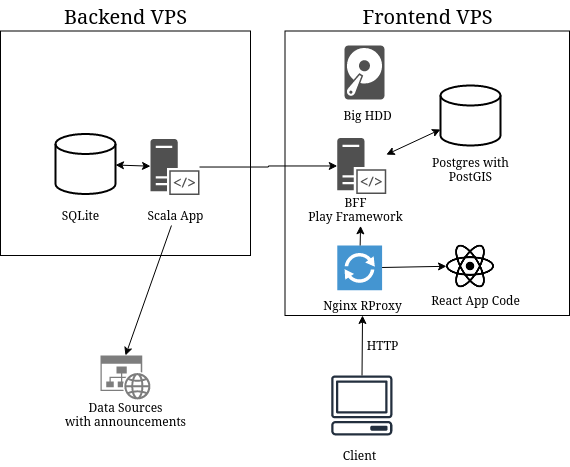

The diagram above was exported from draw.io. Its source (the exported page's mxGraphModel, read from the mxfile embedded in the PNG):
<mxGraphModel dx="981" dy="520" grid="1" gridSize="10" guides="1" tooltips="1" connect="1" arrows="1" fold="1" page="1" pageScale="1" pageWidth="827" pageHeight="1169" math="0" shadow="0">
  <root>
    <mxCell id="0" />
    <mxCell id="1" parent="0" />
    <mxCell id="-2bVIZEhWtbfrDWWTl2C-16" value="" style="rounded=0;whiteSpace=wrap;html=1;" vertex="1" parent="1">
      <mxGeometry x="50" y="75.5" width="250" height="224.5" as="geometry" />
    </mxCell>
    <mxCell id="-2bVIZEhWtbfrDWWTl2C-13" value="" style="whiteSpace=wrap;html=1;aspect=fixed;" vertex="1" parent="1">
      <mxGeometry x="334.5" y="75.5" width="284.5" height="284.5" as="geometry" />
    </mxCell>
    <mxCell id="-2bVIZEhWtbfrDWWTl2C-6" value="" style="strokeWidth=2;html=1;shape=mxgraph.flowchart.database;whiteSpace=wrap;" vertex="1" parent="1">
      <mxGeometry x="105" y="178.5" width="60" height="60" as="geometry" />
    </mxCell>
    <mxCell id="-2bVIZEhWtbfrDWWTl2C-27" value="" style="edgeStyle=orthogonalEdgeStyle;rounded=0;orthogonalLoop=1;jettySize=auto;html=1;" edge="1" parent="1" source="-2bVIZEhWtbfrDWWTl2C-7" target="-2bVIZEhWtbfrDWWTl2C-8">
      <mxGeometry relative="1" as="geometry">
        <mxPoint x="329" y="211" as="targetPoint" />
      </mxGeometry>
    </mxCell>
    <mxCell id="-2bVIZEhWtbfrDWWTl2C-7" value="" style="pointerEvents=1;shadow=0;dashed=0;html=1;strokeColor=none;fillColor=#505050;labelPosition=center;verticalLabelPosition=bottom;verticalAlign=top;outlineConnect=0;align=center;shape=mxgraph.office.servers.server_side_code;" vertex="1" parent="1">
      <mxGeometry x="200" y="183.5" width="49" height="56" as="geometry" />
    </mxCell>
    <mxCell id="-2bVIZEhWtbfrDWWTl2C-8" value="" style="pointerEvents=1;shadow=0;dashed=0;html=1;strokeColor=none;fillColor=#505050;labelPosition=center;verticalLabelPosition=bottom;verticalAlign=top;outlineConnect=0;align=center;shape=mxgraph.office.servers.server_side_code;" vertex="1" parent="1">
      <mxGeometry x="386.79" y="182.5" width="49" height="56" as="geometry" />
    </mxCell>
    <mxCell id="-2bVIZEhWtbfrDWWTl2C-9" value="" style="strokeWidth=2;html=1;shape=mxgraph.flowchart.database;whiteSpace=wrap;" vertex="1" parent="1">
      <mxGeometry x="490" y="130" width="60" height="60" as="geometry" />
    </mxCell>
    <mxCell id="-2bVIZEhWtbfrDWWTl2C-10" value="" style="pointerEvents=1;shadow=0;dashed=0;html=1;strokeColor=none;fillColor=#505050;labelPosition=center;verticalLabelPosition=bottom;verticalAlign=top;outlineConnect=0;align=center;shape=mxgraph.office.devices.hard_disk;" vertex="1" parent="1">
      <mxGeometry x="394" y="90" width="40" height="54" as="geometry" />
    </mxCell>
    <mxCell id="-2bVIZEhWtbfrDWWTl2C-11" value="" style="outlineConnect=0;fontColor=#232F3E;gradientColor=none;fillColor=#232F3E;strokeColor=none;dashed=0;verticalLabelPosition=bottom;verticalAlign=top;align=center;html=1;fontSize=12;fontStyle=0;aspect=fixed;pointerEvents=1;shape=mxgraph.aws4.client;" vertex="1" parent="1">
      <mxGeometry x="380.49999999999994" y="420" width="61.58" height="60" as="geometry" />
    </mxCell>
    <mxCell id="-2bVIZEhWtbfrDWWTl2C-14" value="&lt;div&gt;SQLite&lt;/div&gt;" style="text;html=1;resizable=0;autosize=1;align=center;verticalAlign=middle;points=[];fillColor=none;strokeColor=none;rounded=0;" vertex="1" parent="1">
      <mxGeometry x="105" y="250" width="50" height="20" as="geometry" />
    </mxCell>
    <mxCell id="-2bVIZEhWtbfrDWWTl2C-15" value="Scala App" style="text;html=1;resizable=0;autosize=1;align=center;verticalAlign=middle;points=[];fillColor=none;strokeColor=none;rounded=0;" vertex="1" parent="1">
      <mxGeometry x="189.5" y="250" width="70" height="20" as="geometry" />
    </mxCell>
    <mxCell id="-2bVIZEhWtbfrDWWTl2C-17" value="&lt;div&gt;BFF&lt;br&gt;&lt;/div&gt;&lt;div&gt;Play Framework&lt;/div&gt;" style="text;html=1;resizable=0;autosize=1;align=center;verticalAlign=middle;points=[];fillColor=none;strokeColor=none;rounded=0;" vertex="1" parent="1">
      <mxGeometry x="350" y="239.5" width="110" height="30" as="geometry" />
    </mxCell>
    <mxCell id="-2bVIZEhWtbfrDWWTl2C-18" value="&lt;div&gt;Postgres with&lt;/div&gt;&lt;div&gt; PostGIS&lt;/div&gt;" style="text;html=1;resizable=0;autosize=1;align=center;verticalAlign=middle;points=[];fillColor=none;strokeColor=none;rounded=0;" vertex="1" parent="1">
      <mxGeometry x="475" y="199" width="90" height="30" as="geometry" />
    </mxCell>
    <mxCell id="-2bVIZEhWtbfrDWWTl2C-19" value="Big HDD" style="text;html=1;resizable=0;autosize=1;align=center;verticalAlign=middle;points=[];fillColor=none;strokeColor=none;rounded=0;" vertex="1" parent="1">
      <mxGeometry x="386.79" y="150" width="60" height="20" as="geometry" />
    </mxCell>
    <mxCell id="-2bVIZEhWtbfrDWWTl2C-20" value="" style="pointerEvents=1;shadow=0;dashed=0;html=1;strokeColor=none;fillColor=#4495D1;labelPosition=center;verticalLabelPosition=bottom;verticalAlign=top;align=center;outlineConnect=0;shape=mxgraph.veeam.2d.proxy;" vertex="1" parent="1">
      <mxGeometry x="386.79" y="290" width="44.8" height="44.8" as="geometry" />
    </mxCell>
    <mxCell id="-2bVIZEhWtbfrDWWTl2C-21" value="&lt;div&gt;Nginx RProxy&lt;/div&gt;" style="text;html=1;resizable=0;autosize=1;align=center;verticalAlign=middle;points=[];fillColor=none;strokeColor=none;rounded=0;" vertex="1" parent="1">
      <mxGeometry x="367.09999999999997" y="340" width="90" height="20" as="geometry" />
    </mxCell>
    <mxCell id="-2bVIZEhWtbfrDWWTl2C-22" value="" style="shape=image;html=1;verticalAlign=top;verticalLabelPosition=bottom;labelBackgroundColor=#ffffff;imageAspect=0;aspect=fixed;image=https://cdn4.iconfinder.com/data/icons/logos-brands-5/24/react-128.png" vertex="1" parent="1">
      <mxGeometry x="496" y="286.8" width="48" height="48" as="geometry" />
    </mxCell>
    <mxCell id="-2bVIZEhWtbfrDWWTl2C-23" value="Client" style="text;html=1;resizable=0;autosize=1;align=center;verticalAlign=middle;points=[];fillColor=none;strokeColor=none;rounded=0;" vertex="1" parent="1">
      <mxGeometry x="384" y="490" width="50" height="20" as="geometry" />
    </mxCell>
    <mxCell id="-2bVIZEhWtbfrDWWTl2C-24" value="React App Code" style="text;html=1;resizable=0;autosize=1;align=center;verticalAlign=middle;points=[];fillColor=none;strokeColor=none;rounded=0;" vertex="1" parent="1">
      <mxGeometry x="475" y="334.8" width="100" height="20" as="geometry" />
    </mxCell>
    <mxCell id="-2bVIZEhWtbfrDWWTl2C-32" value="" style="aspect=fixed;pointerEvents=1;shadow=0;dashed=0;html=1;strokeColor=none;labelPosition=center;verticalLabelPosition=bottom;verticalAlign=top;align=center;shape=mxgraph.mscae.enterprise.website_generic;fillColor=#7D7D7D;" vertex="1" parent="1">
      <mxGeometry x="150" y="400" width="50" height="44" as="geometry" />
    </mxCell>
    <mxCell id="-2bVIZEhWtbfrDWWTl2C-34" value="&lt;div&gt;Data Sources&lt;/div&gt;&lt;div&gt;with announcements&lt;br&gt;&lt;/div&gt;" style="text;html=1;resizable=0;autosize=1;align=center;verticalAlign=middle;points=[];fillColor=none;strokeColor=none;rounded=0;" vertex="1" parent="1">
      <mxGeometry x="105" y="444" width="140" height="30" as="geometry" />
    </mxCell>
    <mxCell id="-2bVIZEhWtbfrDWWTl2C-36" value="" style="endArrow=classic;html=1;entryX=0.5;entryY=0;entryDx=0;entryDy=0;entryPerimeter=0;" edge="1" parent="1" source="-2bVIZEhWtbfrDWWTl2C-15" target="-2bVIZEhWtbfrDWWTl2C-32">
      <mxGeometry width="50" height="50" relative="1" as="geometry">
        <mxPoint x="370" y="320" as="sourcePoint" />
        <mxPoint x="420" y="270" as="targetPoint" />
      </mxGeometry>
    </mxCell>
    <mxCell id="-2bVIZEhWtbfrDWWTl2C-40" value="" style="endArrow=classic;html=1;" edge="1" parent="1" source="-2bVIZEhWtbfrDWWTl2C-11" target="-2bVIZEhWtbfrDWWTl2C-21">
      <mxGeometry width="50" height="50" relative="1" as="geometry">
        <mxPoint x="470" y="320" as="sourcePoint" />
        <mxPoint x="520" y="270" as="targetPoint" />
      </mxGeometry>
    </mxCell>
    <mxCell id="-2bVIZEhWtbfrDWWTl2C-41" value="HTTP" style="text;html=1;resizable=0;autosize=1;align=center;verticalAlign=middle;points=[];fillColor=none;strokeColor=none;rounded=0;" vertex="1" parent="1">
      <mxGeometry x="407.1" y="380" width="50" height="20" as="geometry" />
    </mxCell>
    <mxCell id="-2bVIZEhWtbfrDWWTl2C-44" value="" style="endArrow=classic;html=1;entryX=0;entryY=0.5;entryDx=0;entryDy=0;" edge="1" parent="1" source="-2bVIZEhWtbfrDWWTl2C-20" target="-2bVIZEhWtbfrDWWTl2C-22">
      <mxGeometry width="50" height="50" relative="1" as="geometry">
        <mxPoint x="470" y="320" as="sourcePoint" />
        <mxPoint x="520" y="270" as="targetPoint" />
      </mxGeometry>
    </mxCell>
    <mxCell id="-2bVIZEhWtbfrDWWTl2C-47" value="" style="endArrow=classic;html=1;entryX=0.546;entryY=1.028;entryDx=0;entryDy=0;entryPerimeter=0;" edge="1" parent="1" source="-2bVIZEhWtbfrDWWTl2C-20" target="-2bVIZEhWtbfrDWWTl2C-17">
      <mxGeometry width="50" height="50" relative="1" as="geometry">
        <mxPoint x="470" y="320" as="sourcePoint" />
        <mxPoint x="520" y="270" as="targetPoint" />
      </mxGeometry>
    </mxCell>
    <mxCell id="-2bVIZEhWtbfrDWWTl2C-48" value="&lt;font style=&quot;font-size: 20px&quot;&gt;Backend VPS&lt;/font&gt;" style="text;html=1;resizable=0;autosize=1;align=center;verticalAlign=middle;points=[];fillColor=none;strokeColor=none;rounded=0;" vertex="1" parent="1">
      <mxGeometry x="105" y="50" width="140" height="20" as="geometry" />
    </mxCell>
    <mxCell id="-2bVIZEhWtbfrDWWTl2C-51" value="Frontend VPS" style="text;html=1;resizable=0;autosize=1;align=center;verticalAlign=middle;points=[];fillColor=none;strokeColor=none;rounded=0;fontSize=20;" vertex="1" parent="1">
      <mxGeometry x="401.75" y="45" width="150" height="30" as="geometry" />
    </mxCell>
    <mxCell id="-2bVIZEhWtbfrDWWTl2C-55" value="" style="endArrow=classic;startArrow=classic;html=1;fontSize=20;" edge="1" parent="1" source="-2bVIZEhWtbfrDWWTl2C-8" target="-2bVIZEhWtbfrDWWTl2C-9">
      <mxGeometry width="50" height="50" relative="1" as="geometry">
        <mxPoint x="470" y="300" as="sourcePoint" />
        <mxPoint x="520" y="250" as="targetPoint" />
      </mxGeometry>
    </mxCell>
    <mxCell id="-2bVIZEhWtbfrDWWTl2C-56" value="" style="endArrow=classic;startArrow=classic;html=1;fontSize=20;" edge="1" parent="1" source="-2bVIZEhWtbfrDWWTl2C-6" target="-2bVIZEhWtbfrDWWTl2C-7">
      <mxGeometry width="50" height="50" relative="1" as="geometry">
        <mxPoint x="470" y="300" as="sourcePoint" />
        <mxPoint x="520" y="250" as="targetPoint" />
      </mxGeometry>
    </mxCell>
  </root>
</mxGraphModel>